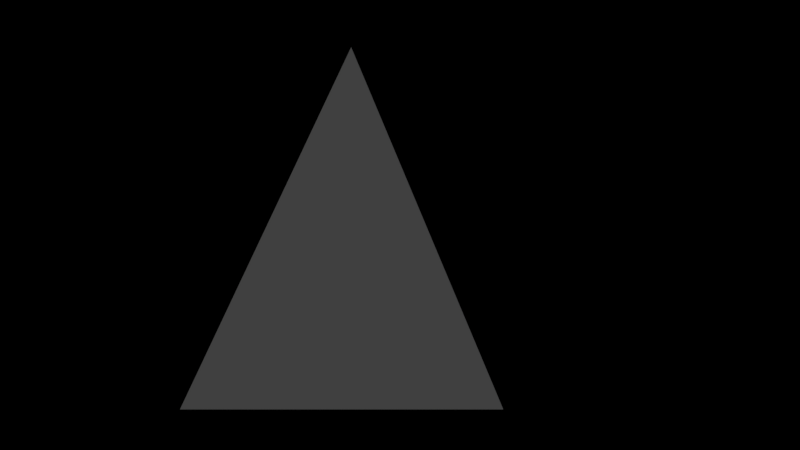 # Source: oldtown_genderic1_simpler.blend  (saved by Blender 2.78.0; exported with 4.5.12 LTS)
import bpy
from mathutils import Matrix  # noqa: F401  (used for matrix-valued properties, if any)

bpy.ops.wm.read_factory_settings(use_empty=True)
scene = bpy.context.scene
scene.name = 'Scene'

# ---- collections
col_collection_1 = bpy.data.collections.new('Collection 1'); scene.collection.children.link(col_collection_1)

# ---- materials (node trees are filled in below, after node groups)
mat_material = bpy.data.materials.new('Material')
mat_material.alpha_threshold = 0.0
mat_material.use_transparent_shadow = False
mat_material.roughness = 0.5
mat_material.line_color = (0.0, 0.0, 0.0, 1.0)

# ---- material node trees

# ---- world
world_world = bpy.data.worlds.new('World'); scene.world = world_world
world_world.color = (0.05088, 0.05088, 0.05088)
world_world.use_sun_shadow = False
world_world.sun_shadow_jitter_overblur = 0.0
world_world.cycles.sampling_method = 'MANUAL'

# ---- cameras
cam_camera = bpy.data.cameras.new('Camera')
cam_camera.clip_end = 100.0
cam_camera.lens = 35.0
cam_camera.sensor_width = 32.0
cam_camera.sensor_height = 18.0
cam_camera.ortho_scale = 7.314
cam_camera.dof.focus_distance = 0.0
cam_camera.dof.aperture_fstop = 128.0

# ---- lights
light_lamp_003 = bpy.data.lights.new('Lamp.003', 'POINT')
light_lamp_003.transmission_factor = 0.0
light_lamp_003.cutoff_distance = 30.0
light_lamp_003.energy = 100.0
light_lamp_003.shadow_buffer_clip_start = 1.001
light_lamp_003.shadow_soft_size = 0.1
light_lamp_003.shadow_maximum_resolution = 0.006
light_lamp_003.use_absolute_resolution = True
light_lamp_002 = bpy.data.lights.new('Lamp.002', 'POINT')
light_lamp_002.transmission_factor = 0.0
light_lamp_002.cutoff_distance = 30.0
light_lamp_002.energy = 100.0
light_lamp_002.shadow_buffer_clip_start = 1.001
light_lamp_002.shadow_soft_size = 0.1
light_lamp_002.shadow_maximum_resolution = 0.006
light_lamp_002.use_absolute_resolution = True
light_lamp_001 = bpy.data.lights.new('Lamp.001', 'POINT')
light_lamp_001.transmission_factor = 0.0
light_lamp_001.cutoff_distance = 30.0
light_lamp_001.energy = 100.0
light_lamp_001.shadow_buffer_clip_start = 1.001
light_lamp_001.shadow_soft_size = 0.1
light_lamp_001.shadow_maximum_resolution = 0.006
light_lamp_001.use_absolute_resolution = True
light_lamp = bpy.data.lights.new('Lamp', 'POINT')
light_lamp.transmission_factor = 0.0
light_lamp.cutoff_distance = 30.0
light_lamp.energy = 100.0
light_lamp.shadow_buffer_clip_start = 1.001
light_lamp.shadow_soft_size = 0.1
light_lamp.shadow_maximum_resolution = 0.006
light_lamp.use_absolute_resolution = True

# ---- meshes
me_cube = bpy.data.meshes.new('Cube')
me_cube.from_pydata([(30.23, 57.05, -47.81), (30.23, -57.05, -47.81), (-68.08, -57.05, -59.14), (-68.08, 57.05, -59.14), (30.23, 57.05, -13.36), (30.23, -57.05, -13.36), (-68.08, -57.05, -13.61), (-68.08, 57.05, -13.61), (33.33, 57.05, -2.511), (33.33, -57.05, -2.511), (33.33, 57.05, 28.39), (33.33, -57.05, 28.39), (-68.08, 57.05, 74.9), (-68.08, -57.05, 74.9), (33.33, 57.05, 61.51), (33.33, -57.05, 61.51), (39.62, 57.05, 66.74), (39.62, -57.05, 66.74), (32.91, 50.34, 74.9), (32.91, -50.34, 74.9), (-61.38, 50.34, 74.9), (-61.38, -50.34, 74.9), (43.35, 57.05, -13.03), (43.35, -57.05, -13.03), (30.23, 19.02, -47.81), (30.23, -19.02, -47.81), (30.23, 19.02, -13.36), (30.23, -19.02, -13.36), (33.33, 19.02, -2.511), (33.33, -19.02, -2.511), (33.33, 19.02, 28.39), (33.33, -19.02, 28.39), (33.33, 19.02, 61.51), (33.33, -19.02, 61.51), (39.62, 19.02, 66.74), (39.62, -19.02, 66.74), (32.91, -19.02, 74.9), (-61.38, -19.02, 74.9), (43.35, 19.02, -13.03), (43.35, -19.02, -13.03), (28.18, 25.72, 4.195), (28.18, 50.34, 4.195), (28.18, 50.34, 21.68), (28.18, 25.72, 21.68), (28.18, 25.72, 35.09), (28.18, 50.34, 35.09), (28.18, 50.34, 54.8), (28.18, 25.72, 54.8), (28.18, -50.34, 35.09), (28.18, -25.72, 35.09), (28.18, -25.72, 54.8), (28.18, -50.34, 54.8), (28.18, -12.31, 35.09), (28.18, 12.31, 35.09), (28.18, 12.31, 54.8), (28.18, -12.31, 54.8), (28.18, -50.34, 4.195), (28.18, -25.72, 4.195), (28.18, -25.72, 21.68), (28.18, -50.34, 21.68), (28.18, -12.31, 4.195), (28.18, 12.31, 4.195), (28.18, 12.31, 21.68), (28.18, -12.31, 21.68), (42.84, -19.02, -53.62), (30.23, -57.05, -53.62), (30.23, 57.05, -53.62), (42.84, 19.02, -53.62), (30.23, -19.02, -59.14), (30.23, -57.05, -59.14), (30.23, 57.05, -59.14), (30.23, 19.02, -59.14), (37.48, -19.02, -47.81), (37.48, -57.05, -47.81), (37.48, 57.05, -47.81), (37.48, 19.02, -47.81), (37.48, -19.02, -53.62), (37.48, -57.05, -53.62), (37.48, 57.05, -53.62), (37.48, 19.02, -53.62), (37.48, -19.02, -59.14), (37.48, -57.05, -59.14), (37.48, 57.05, -59.14), (37.48, 19.02, -59.14), (42.84, 19.02, -59.14), (42.84, -19.02, -59.14), (18.63, 8.994, -46.58), (18.63, 8.994, -21.74), (18.63, -8.994, -21.74), (18.63, -8.994, -46.58), (30.23, 57.05, -38.08), (30.23, -57.05, -38.08), (30.23, 19.02, -38.08), (30.23, -19.02, -38.08), (18.63, 8.994, -38.92), (18.63, -8.994, -38.92), (27.37, -22.5, -34.59), (27.37, -22.5, -19.74), (27.37, -53.56, -19.74), (27.37, -53.56, -34.59), (27.37, 53.56, -34.59), (27.37, 53.56, -19.74), (27.37, 22.5, -19.74), (27.37, 22.5, -34.59), (42.0, -57.05, -6.994), (42.0, 57.05, -6.994), (42.0, -19.02, -6.994), (42.0, 19.02, -6.994), (30.23, 9.964e-06, -47.81), (30.23, -1.841e-05, -13.36), (33.33, -1.841e-05, -2.511), (33.33, -1.841e-05, 28.39), (33.33, -1.841e-05, 61.51), (39.62, -1.841e-05, 66.74), (43.35, -1.841e-05, -13.03), (28.18, -1.841e-05, 35.09), (28.18, -1.841e-05, 54.8), (28.18, -1.841e-05, 4.195), (28.18, -1.841e-05, 21.68), (30.23, 9.964e-06, -59.14), (37.48, 9.964e-06, -47.81), (37.48, 9.964e-06, -53.62), (37.48, 9.964e-06, -59.14), (42.84, 9.964e-06, -53.62), (42.84, 9.964e-06, -59.14), (18.63, 2.454e-06, -46.58), (18.63, -1.09e-05, -14.9), (18.63, -1.719e-06, -38.92), (42.0, -1.841e-05, -6.994), (39.62, -19.02, 74.9), (39.62, -57.05, 74.9), (39.62, 57.05, 74.9), (-68.08, -19.02, 74.9), (39.62, 19.02, 74.9), (39.62, -1.841e-05, 74.9), (-61.38, -19.02, 69.63), (32.91, -19.02, 69.63), (32.91, -50.34, 69.63), (32.91, 50.34, 69.63), (-61.38, 50.34, 69.63), (-61.38, -50.34, 69.63), (32.87, 22.37, 30.33), (32.87, 53.69, 30.33), (32.87, 53.69, 58.15), (32.87, 22.37, 58.15), (32.87, 22.37, 0.8417), (32.87, 53.69, 0.8417), (33.62, 53.69, 25.03), (33.62, 22.37, 25.03), (32.87, -15.66, 0.8417), (32.87, 15.66, 0.8417), (33.62, 15.66, 25.03), (33.62, -15.66, 25.03), (33.14, -1.841e-05, 25.03), (30.76, -1.841e-05, 0.8417), (32.17, -15.66, 30.33), (32.87, 15.66, 30.33), (32.7, 15.66, 58.15), (33.12, -15.66, 58.15), (33.12, -1.841e-05, 58.15), (32.17, -1.841e-05, 30.33), (32.81, -53.61, 30.41), (32.81, -22.45, 30.41), (32.81, -22.45, 58.07), (32.81, -53.61, 58.07), (32.87, -53.69, 0.8417), (32.87, -22.37, 0.8417), (33.62, -22.37, 25.03), (33.62, -53.69, 25.03)], [], [(69, 68, 80, 81), (96, 97, 98, 99), (91, 5, 6, 2), (2, 7, 3), (90, 0, 3), (8, 7, 12, 10), (105, 7, 8), (6, 104, 9), (107, 105, 8, 28), (13, 11, 15), (6, 9, 11, 13), (40, 41, 42, 43), (2, 6, 13), (44, 45, 46, 47), (10, 12, 14), (13, 17, 130), (14, 12, 16), (13, 15, 17), (32, 14, 16, 34), (36, 18, 138, 136), (34, 16, 131, 133), (2, 13, 132), (16, 12, 131), (26, 4, 22, 38), (6, 5, 23), (4, 7, 22), (5, 27, 39, 23), (109, 26, 38, 114), (12, 2, 132), (17, 35, 129, 130), (113, 34, 133, 134), (19, 36, 136, 137), (15, 33, 35, 17), (112, 32, 34, 113), (48, 49, 50, 51), (115, 53, 54, 116), (7, 2, 12), (56, 57, 58, 59), (117, 61, 62, 118), (104, 106, 29, 9), (128, 107, 28, 110), (100, 101, 102, 103), (127, 126, 88, 95), (1, 65, 77, 73), (145, 146, 41, 40), (146, 147, 42, 41), (147, 148, 43, 42), (148, 145, 40, 43), (141, 142, 45, 44), (142, 143, 46, 45), (143, 144, 47, 46), (144, 141, 44, 47), (161, 162, 49, 48), (162, 163, 50, 49), (163, 164, 51, 50), (164, 161, 48, 51), (160, 156, 53, 115), (156, 157, 54, 53), (159, 158, 55, 116), (158, 155, 52, 55), (165, 166, 57, 56), (166, 167, 58, 57), (167, 168, 59, 58), (168, 165, 56, 59), (154, 150, 61, 117), (150, 151, 62, 61), (153, 152, 63, 118), (152, 149, 60, 63), (65, 2, 69), (25, 1, 73, 72), (1, 2, 65), (3, 0, 66), (108, 25, 72, 120), (68, 69, 2), (70, 71, 2, 3), (119, 68, 2), (65, 69, 81, 77), (119, 71, 83, 122), (3, 66, 70), (74, 75, 79, 78), (72, 73, 77, 76), (78, 79, 83, 82), (120, 72, 76, 121), (76, 77, 81, 80), (121, 76, 64, 123), (66, 0, 74, 78), (71, 70, 82, 83), (70, 66, 78, 82), (0, 24, 75, 74), (123, 64, 85, 124), (76, 80, 85, 64), (122, 83, 84, 124), (83, 79, 67, 84), (92, 26, 87, 94), (109, 27, 88, 126), (93, 25, 89, 95), (108, 24, 86, 125), (27, 93, 95, 88), (24, 92, 94, 86), (125, 127, 95, 89), (0, 90, 92, 24), (4, 90, 3, 7), (1, 91, 2), (25, 93, 91, 1), (93, 27, 97, 96), (27, 5, 98, 97), (5, 91, 99, 98), (91, 93, 96, 99), (90, 4, 101, 100), (4, 26, 102, 101), (26, 92, 103, 102), (92, 90, 100, 103), (114, 38, 107, 128), (23, 39, 106, 104), (38, 22, 105, 107), (6, 23, 104), (22, 7, 105), (39, 114, 128, 106), (86, 94, 127, 125), (25, 108, 125, 89), (26, 109, 126, 87), (80, 122, 124, 85), (67, 123, 124, 84), (79, 121, 123, 67), (75, 120, 121, 79), (68, 119, 122, 80), (71, 119, 2), (24, 108, 120, 75), (151, 153, 118, 62), (149, 154, 117, 60), (157, 159, 116, 54), (155, 160, 115, 52), (94, 87, 126, 127), (106, 128, 110, 29), (60, 117, 118, 63), (52, 115, 116, 55), (33, 112, 113, 35), (20, 37, 135, 139), (35, 113, 134, 129), (27, 109, 114, 39), (36, 19, 130, 129), (20, 18, 131, 12), (19, 21, 13, 130), (37, 20, 12, 132), (18, 36, 133, 131), (36, 129, 134), (21, 37, 132, 13), (36, 134, 133), (136, 135, 140, 137), (138, 139, 135, 136), (18, 20, 139, 138), (21, 19, 137, 140), (37, 21, 140, 135), (32, 30, 141, 144), (14, 32, 144, 143), (10, 14, 143, 142), (30, 10, 142, 141), (30, 28, 145, 148), (10, 30, 148, 147), (8, 10, 147, 146), (28, 8, 146, 145), (29, 110, 154, 149), (30, 111, 153, 151), (31, 29, 149, 152), (111, 31, 152, 153), (28, 30, 151, 150), (110, 28, 150, 154), (31, 111, 160, 155), (32, 112, 159, 157), (33, 31, 155, 158), (112, 33, 158, 159), (30, 32, 157, 156), (111, 30, 156, 160), (15, 11, 161, 164), (33, 15, 164, 163), (31, 33, 163, 162), (11, 31, 162, 161), (11, 9, 165, 168), (31, 11, 168, 167), (29, 31, 167, 166), (9, 29, 166, 165)])
_uv = me_cube.uv_layers.new(name='UVMap')
_uv.uv.foreach_set('vector', [0.1911, 0.198, 0.1911, 0.24, 0.1831, 0.24, 0.1831, 0.198, 0.8346, 0.3622, 0.8181, 0.3622, 0.8181, 0.3279, 0.8346, 0.3279, 0.1919, 0.1748, 0.1919, 0.1475, 0.3015, 0.1477, 0.3015, 0.198, 0.05, 0.198, 0.1772, 0.1477, 0.1772, 0.198, 0.1596, 0.3228, 0.1596, 0.3335, 0.05, 0.346, 0.1631, 0.2835, 0.05, 0.2958, 0.05, 0.198, 0.1631, 0.2494, 0.1728, 0.2885, 0.05, 0.2958, 0.1631, 0.2835, 0.3015, 0.1477, 0.1788, 0.1404, 0.1884, 0.1355, 0.45, 0.282, 0.45, 0.324, 0.4399, 0.324, 0.4399, 0.282, 0.3015, 0.05, 0.1884, 0.1014, 0.1884, 0.06479, 0.3015, 0.1477, 0.1884, 0.1355, 0.1884, 0.1014, 0.3015, 0.05, 0.632, 0.3732, 0.632, 0.346, 0.6515, 0.346, 0.6515, 0.3732, 0.1743, 0.346, 0.1743, 0.2958, 0.1743, 0.198, 0.906, 0.1884, 0.906, 0.1612, 0.928, 0.1612, 0.928, 0.1884, 0.1631, 0.2494, 0.05, 0.198, 0.1631, 0.2128, 0.3015, 0.05, 0.1814, 0.05901, 0.1814, 0.05, 0.1631, 0.2128, 0.05, 0.198, 0.1701, 0.207, 0.3015, 0.05, 0.1884, 0.06479, 0.1814, 0.05901, 0.3423, 0.408, 0.3423, 0.45, 0.3345, 0.45, 0.3345, 0.408, 0.3491, 0.4006, 0.3491, 0.324, 0.355, 0.324, 0.355, 0.4006, 0.3345, 0.408, 0.3345, 0.45, 0.3254, 0.45, 0.3254, 0.408, 0.05, 0.198, 0.05, 0.05, 0.09241, 0.05, 0.1701, 0.207, 0.05, 0.198, 0.1701, 0.198, 0.4205, 0.092, 0.4205, 0.05, 0.435, 0.05, 0.435, 0.092, 0.3015, 0.1477, 0.1919, 0.1475, 0.1772, 0.1471, 0.1596, 0.2955, 0.05, 0.2958, 0.1743, 0.2951, 0.4205, 0.176, 0.4205, 0.134, 0.435, 0.134, 0.435, 0.176, 0.4205, 0.113, 0.4205, 0.092, 0.435, 0.092, 0.435, 0.113, 0.1772, 0.05, 0.05, 0.198, 0.09241, 0.05, 0.3345, 0.324, 0.3345, 0.366, 0.3254, 0.366, 0.3254, 0.324, 0.3345, 0.387, 0.3345, 0.408, 0.3254, 0.408, 0.3254, 0.387, 0.3491, 0.4352, 0.3491, 0.4006, 0.355, 0.4006, 0.355, 0.4352, 0.3423, 0.324, 0.3423, 0.366, 0.3345, 0.366, 0.3345, 0.324, 0.3423, 0.387, 0.3423, 0.408, 0.3345, 0.408, 0.3345, 0.387, 0.906, 0.1612, 0.906, 0.1884, 0.8841, 0.1884, 0.8841, 0.1612, 0.769, 0.387, 0.769, 0.4006, 0.747, 0.4006, 0.747, 0.387, 0.1772, 0.1477, 0.05, 0.198, 0.1772, 0.05, 0.671, 0.346, 0.671, 0.3732, 0.6515, 0.3732, 0.6515, 0.346, 0.6125, 0.3596, 0.6125, 0.346, 0.632, 0.346, 0.632, 0.3596, 0.45, 0.198, 0.45, 0.24, 0.4399, 0.24, 0.4399, 0.198, 0.45, 0.261, 0.45, 0.282, 0.4399, 0.282, 0.4399, 0.261, 0.873, 0.3622, 0.8565, 0.3622, 0.8565, 0.3279, 0.873, 0.3279, 0.3115, 0.1696, 0.3115, 0.1961, 0.3015, 0.1886, 0.3015, 0.1696, 0.1919, 0.1855, 0.1919, 0.1919, 0.1838, 0.1919, 0.1838, 0.1855, 0.3898, 0.1612, 0.3898, 0.1958, 0.3842, 0.1921, 0.3842, 0.1649, 0.2724, 0.366, 0.2724, 0.3927, 0.2665, 0.3888, 0.2671, 0.3695, 0.3787, 0.1612, 0.3787, 0.1958, 0.3721, 0.1921, 0.3721, 0.1649, 0.3846, 0.362, 0.3846, 0.3888, 0.3792, 0.3852, 0.3786, 0.3659, 0.1576, 0.346, 0.1576, 0.3806, 0.1519, 0.3769, 0.1519, 0.3497, 0.3898, 0.1919, 0.3898, 0.1612, 0.395, 0.1649, 0.395, 0.1866, 0.1519, 0.346, 0.1519, 0.3806, 0.1461, 0.3769, 0.1461, 0.3497, 0.391, 0.3548, 0.391, 0.3855, 0.3857, 0.3802, 0.3857, 0.3585, 0.1689, 0.346, 0.1689, 0.3804, 0.1633, 0.3768, 0.1633, 0.3497, 0.2776, 0.366, 0.2776, 0.3966, 0.2724, 0.3929, 0.2724, 0.3712, 0.1633, 0.346, 0.1633, 0.3804, 0.1576, 0.3768, 0.1576, 0.3497, 0.3964, 0.324, 0.3964, 0.3546, 0.3912, 0.3494, 0.3912, 0.3276, 0.212, 0.387, 0.212, 0.4043, 0.2065, 0.4006, 0.2065, 0.387, 0.3962, 0.3548, 0.3962, 0.3855, 0.3911, 0.3818, 0.391, 0.3601, 0.1461, 0.3633, 0.1461, 0.3806, 0.1401, 0.3769, 0.1401, 0.3633, 0.3912, 0.324, 0.3912, 0.3548, 0.3865, 0.3496, 0.3857, 0.3279, 0.1745, 0.346, 0.1745, 0.3806, 0.1689, 0.3769, 0.1689, 0.3497, 0.2665, 0.366, 0.2665, 0.3927, 0.2605, 0.3888, 0.2611, 0.3695, 0.1335, 0.3806, 0.1335, 0.346, 0.1401, 0.3497, 0.1401, 0.3769, 0.2546, 0.366, 0.2546, 0.3927, 0.2492, 0.3892, 0.2486, 0.3699, 0.3819, 0.1785, 0.3842, 0.1958, 0.3787, 0.1921, 0.3787, 0.1785, 0.2605, 0.366, 0.2605, 0.3927, 0.2546, 0.3888, 0.2552, 0.3695, 0.3716, 0.1785, 0.3721, 0.1958, 0.3655, 0.1921, 0.3655, 0.1785, 0.3786, 0.362, 0.3786, 0.3888, 0.3732, 0.3852, 0.3726, 0.3659, 0.1919, 0.1919, 0.3015, 0.198, 0.1919, 0.198, 0.4319, 0.24, 0.4319, 0.198, 0.4399, 0.198, 0.4399, 0.24, 0.1919, 0.1855, 0.3015, 0.198, 0.1919, 0.1919, 0.05, 0.346, 0.1596, 0.3335, 0.1596, 0.3399, 0.4319, 0.261, 0.4319, 0.24, 0.4399, 0.24, 0.4399, 0.261, 0.1911, 0.24, 0.1911, 0.198, 0.2993, 0.198, 0.1911, 0.324, 0.1911, 0.282, 0.2993, 0.198, 0.2993, 0.324, 0.1911, 0.261, 0.1911, 0.24, 0.2993, 0.198, 0.1919, 0.1919, 0.1919, 0.198, 0.1838, 0.198, 0.1838, 0.1919, 0.1911, 0.261, 0.1911, 0.282, 0.1831, 0.282, 0.1831, 0.261, 0.05, 0.346, 0.1596, 0.3399, 0.1596, 0.346, 0.435, 0.176, 0.435, 0.134, 0.4415, 0.134, 0.4415, 0.176, 0.435, 0.092, 0.435, 0.05, 0.4415, 0.05, 0.4415, 0.092, 0.4415, 0.176, 0.4415, 0.134, 0.4476, 0.134, 0.4476, 0.176, 0.435, 0.113, 0.435, 0.092, 0.4415, 0.092, 0.4415, 0.113, 0.4415, 0.092, 0.4415, 0.05, 0.4476, 0.05, 0.4476, 0.092, 0.1276, 0.367, 0.1276, 0.346, 0.1335, 0.346, 0.1335, 0.367, 0.1596, 0.3399, 0.1596, 0.3335, 0.1677, 0.3335, 0.1677, 0.3399, 0.1911, 0.282, 0.1911, 0.324, 0.1831, 0.324, 0.1831, 0.282, 0.1596, 0.346, 0.1596, 0.3399, 0.1677, 0.3399, 0.1677, 0.346, 0.4319, 0.324, 0.4319, 0.282, 0.4399, 0.282, 0.4399, 0.324, 0.1214, 0.367, 0.1214, 0.346, 0.1276, 0.346, 0.1276, 0.367, 0.3276, 0.1884, 0.3276, 0.1945, 0.3216, 0.1945, 0.3216, 0.1884, 0.1831, 0.261, 0.1831, 0.282, 0.1772, 0.282, 0.1772, 0.261, 0.3276, 0.1945, 0.3276, 0.1884, 0.3335, 0.1884, 0.3335, 0.1945, 0.1085, 0.3733, 0.1085, 0.346, 0.1214, 0.3553, 0.1214, 0.3743, 0.4205, 0.113, 0.4205, 0.134, 0.4062, 0.1229, 0.4074, 0.113, 0.3857, 0.3513, 0.3857, 0.362, 0.3726, 0.3607, 0.3726, 0.3522, 0.4319, 0.261, 0.4319, 0.282, 0.4189, 0.2709, 0.4189, 0.261, 0.3857, 0.324, 0.3857, 0.3513, 0.3726, 0.3522, 0.3726, 0.3333, 0.1085, 0.3841, 0.1085, 0.3733, 0.1214, 0.3743, 0.1214, 0.3827, 0.3115, 0.1612, 0.3115, 0.1696, 0.3015, 0.1696, 0.3015, 0.1612, 0.3254, 0.366, 0.3145, 0.366, 0.3145, 0.324, 0.3254, 0.324, 0.1596, 0.2955, 0.1596, 0.3228, 0.05, 0.346, 0.05, 0.2958, 0.1919, 0.1855, 0.1919, 0.1748, 0.3015, 0.198, 0.287, 0.366, 0.2761, 0.366, 0.2761, 0.324, 0.287, 0.324, 0.2761, 0.366, 0.2486, 0.366, 0.2556, 0.3622, 0.2721, 0.3622, 0.2486, 0.366, 0.2486, 0.324, 0.2556, 0.3279, 0.2556, 0.3622, 0.2486, 0.324, 0.2761, 0.324, 0.2721, 0.3279, 0.2556, 0.3279, 0.2761, 0.324, 0.2761, 0.366, 0.2721, 0.3622, 0.2721, 0.3279, 0.3145, 0.366, 0.287, 0.366, 0.294, 0.3622, 0.3105, 0.3622, 0.287, 0.366, 0.287, 0.324, 0.294, 0.3279, 0.294, 0.3622, 0.287, 0.324, 0.3145, 0.324, 0.3105, 0.3279, 0.294, 0.3279, 0.3145, 0.324, 0.3145, 0.366, 0.3105, 0.3622, 0.3105, 0.3279, 0.3423, 0.387, 0.3423, 0.366, 0.3491, 0.366, 0.3491, 0.387, 0.3423, 0.45, 0.3423, 0.408, 0.3491, 0.408, 0.3491, 0.45, 0.3423, 0.366, 0.3423, 0.324, 0.3491, 0.324, 0.3491, 0.366, 0.3015, 0.1477, 0.1772, 0.1471, 0.1788, 0.1404, 0.1743, 0.2951, 0.05, 0.2958, 0.1728, 0.2885, 0.3423, 0.408, 0.3423, 0.387, 0.3491, 0.387, 0.3491, 0.408, 0.3216, 0.1612, 0.3216, 0.1696, 0.3115, 0.1696, 0.3115, 0.1612, 0.4319, 0.24, 0.4319, 0.261, 0.4189, 0.261, 0.4189, 0.2511, 0.4205, 0.092, 0.4205, 0.113, 0.4074, 0.113, 0.4062, 0.1031, 0.1831, 0.24, 0.1831, 0.261, 0.1772, 0.261, 0.1772, 0.24, 0.1214, 0.388, 0.1214, 0.367, 0.1276, 0.367, 0.1276, 0.388, 0.1276, 0.388, 0.1276, 0.367, 0.1335, 0.367, 0.1335, 0.388, 0.435, 0.134, 0.435, 0.113, 0.4415, 0.113, 0.4415, 0.134, 0.1911, 0.24, 0.1911, 0.261, 0.1831, 0.261, 0.1831, 0.24, 0.1911, 0.282, 0.1911, 0.261, 0.2993, 0.198, 0.4319, 0.282, 0.4319, 0.261, 0.4399, 0.261, 0.4399, 0.282, 0.3721, 0.1612, 0.3716, 0.1785, 0.3655, 0.1785, 0.3655, 0.1649, 0.3842, 0.1612, 0.3819, 0.1785, 0.3787, 0.1785, 0.3787, 0.1649, 0.1457, 0.346, 0.1461, 0.3633, 0.1401, 0.3633, 0.1401, 0.3497, 0.212, 0.3697, 0.212, 0.387, 0.2065, 0.387, 0.2065, 0.3734, 0.3216, 0.1696, 0.3216, 0.1886, 0.3115, 0.1961, 0.3115, 0.1696, 0.45, 0.24, 0.45, 0.261, 0.4399, 0.261, 0.4399, 0.24, 0.6125, 0.3732, 0.6125, 0.3596, 0.632, 0.3596, 0.632, 0.3732, 0.769, 0.3734, 0.769, 0.387, 0.747, 0.387, 0.747, 0.3734, 0.3423, 0.366, 0.3423, 0.387, 0.3345, 0.387, 0.3345, 0.366, 0.3609, 0.324, 0.3609, 0.4006, 0.355, 0.4006, 0.355, 0.324, 0.3345, 0.366, 0.3345, 0.387, 0.3254, 0.387, 0.3254, 0.366, 0.4205, 0.134, 0.4205, 0.113, 0.435, 0.113, 0.435, 0.134, 0.3067, 0.282, 0.3067, 0.3166, 0.2993, 0.324, 0.2993, 0.282, 0.4114, 0.2054, 0.3067, 0.2054, 0.2993, 0.198, 0.4189, 0.198, 0.3067, 0.3166, 0.4114, 0.3166, 0.4189, 0.324, 0.2993, 0.324, 0.4114, 0.282, 0.4114, 0.2054, 0.4189, 0.198, 0.4189, 0.282, 0.3067, 0.2054, 0.3067, 0.282, 0.2993, 0.24, 0.2993, 0.198, 0.3067, 0.282, 0.2993, 0.282, 0.2993, 0.261, 0.4114, 0.3166, 0.4114, 0.282, 0.4189, 0.282, 0.4189, 0.324, 0.3067, 0.282, 0.2993, 0.261, 0.2993, 0.24, 0.3015, 0.1266, 0.4062, 0.1266, 0.4062, 0.1612, 0.3015, 0.1612, 0.3015, 0.05, 0.4062, 0.05, 0.4062, 0.1266, 0.3015, 0.1266, 0.3667, 0.324, 0.3667, 0.4281, 0.3609, 0.4281, 0.3609, 0.324, 0.3726, 0.324, 0.3726, 0.4281, 0.3667, 0.4281, 0.3667, 0.324, 0.3609, 0.4006, 0.3609, 0.4352, 0.355, 0.4352, 0.355, 0.4006, 0.1772, 0.408, 0.2142, 0.408, 0.212, 0.4117, 0.181, 0.4117, 0.1772, 0.45, 0.1772, 0.408, 0.181, 0.4117, 0.181, 0.4463, 0.2142, 0.45, 0.1772, 0.45, 0.181, 0.4463, 0.212, 0.4463, 0.2142, 0.408, 0.2142, 0.45, 0.212, 0.4463, 0.212, 0.4117, 0.2142, 0.408, 0.2486, 0.408, 0.2448, 0.4117, 0.2179, 0.4117, 0.2142, 0.45, 0.2142, 0.408, 0.2179, 0.4117, 0.2179, 0.4463, 0.2486, 0.45, 0.2142, 0.45, 0.2179, 0.4463, 0.2448, 0.4463, 0.2486, 0.408, 0.2486, 0.45, 0.2448, 0.4463, 0.2448, 0.4117, 0.2486, 0.366, 0.2486, 0.387, 0.2448, 0.387, 0.2448, 0.3697, 0.2142, 0.408, 0.2142, 0.387, 0.2179, 0.387, 0.2179, 0.4043, 0.2142, 0.366, 0.2486, 0.366, 0.2448, 0.3697, 0.2179, 0.3697, 0.2142, 0.387, 0.2142, 0.366, 0.2179, 0.3697, 0.2179, 0.387, 0.2486, 0.408, 0.2142, 0.408, 0.2179, 0.4043, 0.2448, 0.4043, 0.2486, 0.387, 0.2486, 0.408, 0.2448, 0.4043, 0.2448, 0.387, 0.2142, 0.366, 0.2142, 0.387, 0.212, 0.387, 0.212, 0.3697, 0.1772, 0.408, 0.1772, 0.387, 0.181, 0.387, 0.181, 0.4043, 0.1772, 0.366, 0.2142, 0.366, 0.212, 0.3697, 0.181, 0.3697, 0.1772, 0.387, 0.1772, 0.366, 0.181, 0.3697, 0.181, 0.387, 0.2142, 0.408, 0.1772, 0.408, 0.181, 0.4043, 0.212, 0.4043, 0.2142, 0.387, 0.2142, 0.408, 0.212, 0.4043, 0.212, 0.387, 0.1772, 0.324, 0.2142, 0.324, 0.2119, 0.3278, 0.181, 0.3278, 0.1772, 0.366, 0.1772, 0.324, 0.181, 0.3278, 0.181, 0.3622, 0.2142, 0.366, 0.1772, 0.366, 0.181, 0.3622, 0.2119, 0.3622, 0.2142, 0.324, 0.2142, 0.366, 0.2119, 0.3622, 0.2119, 0.3278, 0.2142, 0.324, 0.2486, 0.324, 0.2448, 0.3277, 0.2179, 0.3277, 0.2142, 0.366, 0.2142, 0.324, 0.2179, 0.3277, 0.2179, 0.3623, 0.2486, 0.366, 0.2142, 0.366, 0.2179, 0.3623, 0.2448, 0.3623, 0.2486, 0.324, 0.2486, 0.366, 0.2448, 0.3623, 0.2448, 0.3277])
me_cube.materials.append(mat_material)
me_cube.use_remesh_preserve_volume = False
me_cube.use_remesh_preserve_attributes = False
me_cube.use_mirror_vertex_groups = False
me_cube.update()

# ---- objects
ob_lamp_003 = bpy.data.objects.new('Lamp.003', light_lamp_003)
ob_lamp_002 = bpy.data.objects.new('Lamp.002', light_lamp_002)
ob_lamp_001 = bpy.data.objects.new('Lamp.001', light_lamp_001)
ob_cube = bpy.data.objects.new('Cube', me_cube)
ob_lamp = bpy.data.objects.new('Lamp', light_lamp)
ob_camera = bpy.data.objects.new('Camera', cam_camera)

# ---- transforms, parenting, visibility, modifiers, constraints
ob_lamp_003.location = (-153.8, 54.2, 5.904)
ob_lamp_003.rotation_euler = (0.6503, 0.05522, 1.866)
ob_lamp_003.lock_rotations_4d = False
ob_lamp_003.empty_display_type = 'ARROWS'
ob_lamp_003.color = (0.0, 0.0, 0.0, 0.0)
ob_lamp_003.lineart.crease_threshold = 0.0
ob_lamp_002.location = (-153.8, -101.1, 5.904)
ob_lamp_002.rotation_euler = (0.6503, 0.05522, 1.866)
ob_lamp_002.lock_rotations_4d = False
ob_lamp_002.empty_display_type = 'ARROWS'
ob_lamp_002.color = (0.0, 0.0, 0.0, 0.0)
ob_lamp_002.lineart.crease_threshold = 0.0
ob_lamp_001.location = (87.87, -101.1, 5.904)
ob_lamp_001.rotation_euler = (0.6503, 0.05522, 1.866)
ob_lamp_001.lock_rotations_4d = False
ob_lamp_001.empty_display_type = 'ARROWS'
ob_lamp_001.color = (0.0, 0.0, 0.0, 0.0)
ob_lamp_001.lineart.crease_threshold = 0.0
ob_cube.location = (0.0, 0.0, 1.056)
ob_cube.lock_rotations_4d = False
ob_cube.empty_display_type = 'ARROWS'
ob_cube.lineart.crease_threshold = 0.0
ob_lamp.location = (87.87, 54.2, 5.904)
ob_lamp.rotation_euler = (0.6503, 0.05522, 1.866)
ob_lamp.lock_rotations_4d = False
ob_lamp.empty_display_type = 'ARROWS'
ob_lamp.color = (0.0, 0.0, 0.0, 0.0)
ob_lamp.lineart.crease_threshold = 0.0
ob_camera.location = (7.481, -6.508, 5.344)
ob_camera.rotation_euler = (1.109, 0.0, 0.8149)
ob_camera.lock_rotations_4d = False
ob_camera.empty_display_type = 'ARROWS'
ob_camera.color = (0.0, 0.0, 0.0, 0.0)
ob_camera.display_type = 'WIRE'
ob_camera.lineart.crease_threshold = 0.0

# ---- collection membership
col_collection_1.objects.link(ob_lamp_003)
col_collection_1.objects.link(ob_lamp_002)
col_collection_1.objects.link(ob_lamp_001)
col_collection_1.objects.link(ob_cube)
col_collection_1.objects.link(ob_lamp)
col_collection_1.objects.link(ob_camera)

# ---- scene / render settings (as saved in the file)
scene.camera = ob_camera
scene.frame_start = 1; scene.frame_end = 250; scene.frame_set(1)
scene.render.engine = 'BLENDER_EEVEE_NEXT'
scene.render.resolution_percentage = 50
scene.render.dither_intensity = 0.0
scene.cycles.use_denoising = False
scene.cycles.samples = 128
scene.cycles.sampling_pattern = 'TABULATED_SOBOL'
scene.cycles.light_sampling_threshold = 0.0
scene.cycles.use_adaptive_sampling = False
scene.cycles.use_light_tree = False
scene.cycles.blur_glossy = 0.0
scene.cycles.sample_clamp_indirect = 0.0
scene.view_settings.view_transform = 'Standard'
bpy.context.view_layer.update()
